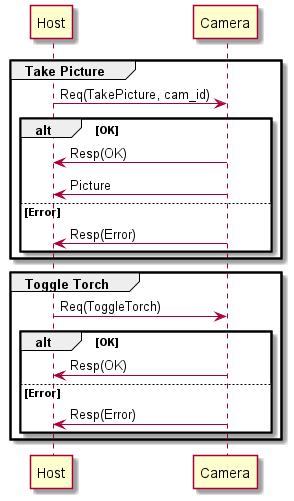

The diagram above was rendered by PlantUML. Its source (embedded in the PNG):
@startuml Host-Camera Interaction

' Entity declaration
participant Host
participant Camera

group Take Picture

    Host -> Camera: Req(TakePicture, cam_id)
    alt OK
        Camera -> Host: Resp(OK)
        Camera -> Host: Picture
    else Error
        Camera -> Host: Resp(Error)
    end

end

group Toggle Torch

    Host -> Camera: Req(ToggleTorch)
    alt OK
        Camera -> Host: Resp(OK)
    else Error
        Camera -> Host: Resp(Error)
    end

end

@enduml